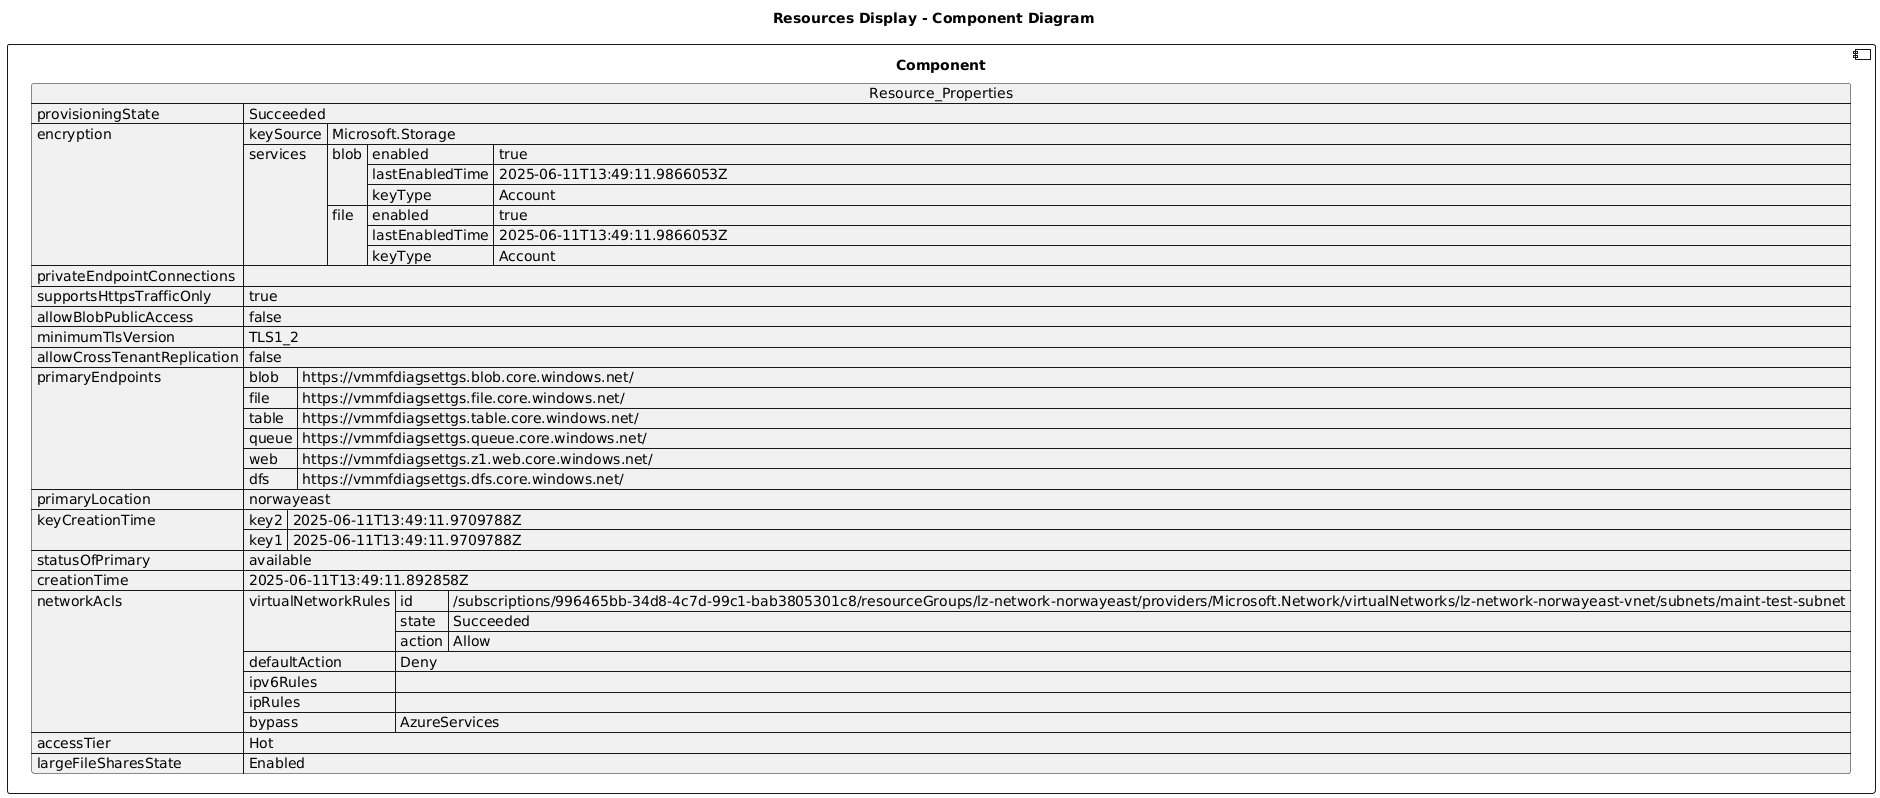

The diagram above was rendered by PlantUML. Its source (embedded in the PNG):
@startuml

title Resources Display - Component Diagram

component Component {

json  Resource_Properties {
  "provisioningState": "Succeeded",
  "encryption": {
    "keySource": "Microsoft.Storage",
    "services": {
      "blob": {
        "enabled": true,
        "lastEnabledTime": "2025-06-11T13:49:11.9866053Z",
        "keyType": "Account"
      },
      "file": {
        "enabled": true,
        "lastEnabledTime": "2025-06-11T13:49:11.9866053Z",
        "keyType": "Account"
      }
    }
  },
  "privateEndpointConnections": [],
  "supportsHttpsTrafficOnly": true,
  "allowBlobPublicAccess": false,
  "minimumTlsVersion": "TLS1_2",
  "allowCrossTenantReplication": false,
  "primaryEndpoints": {
    "blob": "https://vmmfdiagsettgs.blob.core.windows.net/",
    "file": "https://vmmfdiagsettgs.file.core.windows.net/",
    "table": "https://vmmfdiagsettgs.table.core.windows.net/",
    "queue": "https://vmmfdiagsettgs.queue.core.windows.net/",
    "web": "https://vmmfdiagsettgs.z1.web.core.windows.net/",
    "dfs": "https://vmmfdiagsettgs.dfs.core.windows.net/"
  },
  "primaryLocation": "norwayeast",
  "keyCreationTime": {
    "key2": "2025-06-11T13:49:11.9709788Z",
    "key1": "2025-06-11T13:49:11.9709788Z"
  },
  "statusOfPrimary": "available",
  "creationTime": "2025-06-11T13:49:11.892858Z",
  "networkAcls": {
    "virtualNetworkRules": [
      {
        "id": "/subscriptions/996465bb-34d8-4c7d-99c1-bab3805301c8/resourceGroups/lz-network-norwayeast/providers/Microsoft.Network/virtualNetworks/lz-network-norwayeast-vnet/subnets/maint-test-subnet",
        "state": "Succeeded",
        "action": "Allow"
      }
    ],
    "defaultAction": "Deny",
    "ipv6Rules": [],
    "ipRules": [],
    "bypass": "AzureServices"
  },
  "accessTier": "Hot",
  "largeFileSharesState": "Enabled"
}
}
@enduml